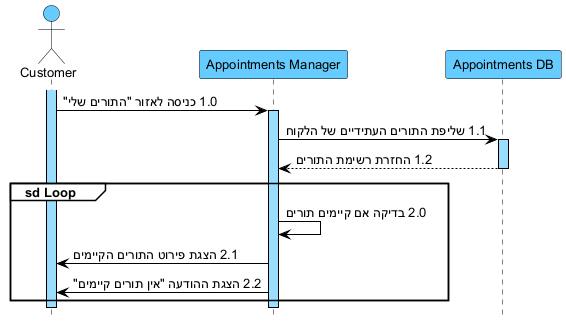

The diagram above was rendered by PlantUML. Its source (embedded in the PNG):
@startuml
hide footbox
skinparam backgroundColor white
skinparam defaultFontName Arial
skinparam defaultFontSize 13
skinparam sequence {
ArrowColor black
ArrowFontColor black
ActorBorderColor black
ActorBackgroundColor #66CCFF
LifeLineBorderColor black
LifeLineBackgroundColor #99DDFF
ParticipantBorderColor black
ParticipantBackgroundColor #66CCFF
ParticipantFontColor black
ParticipantFontSize 13
GroupBorderColor black
GroupBackgroundColor white
GroupHeaderFontColor black
}

actor "Customer" as C
participant "Appointments Manager" as AM
participant "Appointments DB" as DB

activate C
C -> AM : 1.0 כניסה לאזור "התורים שלי"
activate AM
AM -> DB : 1.1 שליפת התורים העתידיים של הלקוח
activate DB
DB --> AM : 1.2 החזרת רשימת התורים
deactivate DB

group sd Loop
AM -> AM : 2.0 בדיקה אם קיימים תורים
AM -> C : 2.1 הצגת פירוט התורים הקיימים
AM -> C : 2.2 הצגת ההודעה "אין תורים קיימים"
end
deactivate AM
deactivate C
@enduml